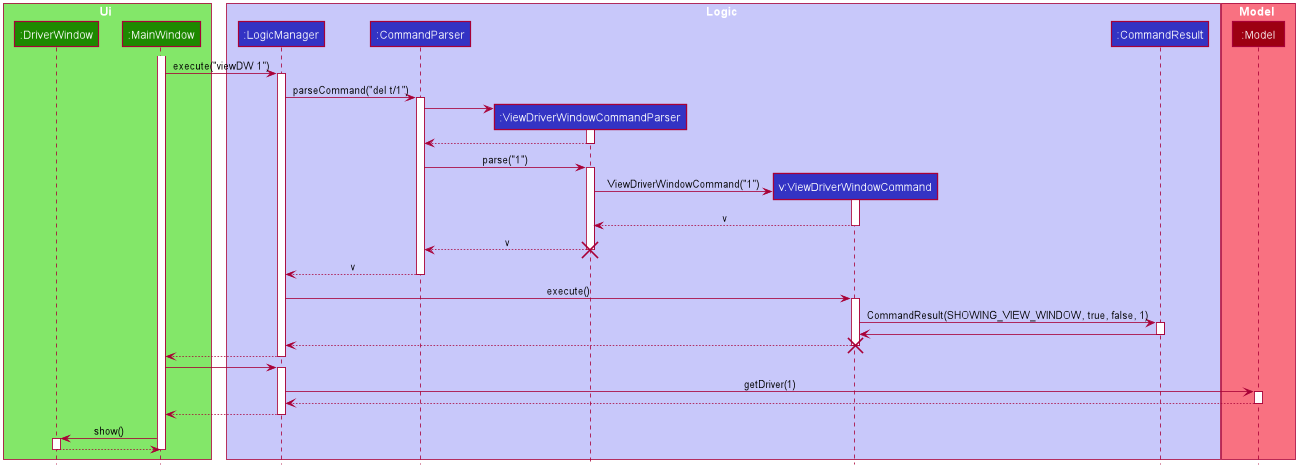

The diagram above was rendered by PlantUML. Its source (embedded in the PNG):
@startuml









skinparam BackgroundColor #FFFFFFF

skinparam Shadowing false

skinparam Class {
    FontColor #FFFFFF
    BorderThickness 1
    BorderColor #FFFFFF
    StereotypeFontColor #FFFFFF
    FontName Arial
}


skinparam Actor {
    BorderColor #000000
    Color #000000
    FontName Arial
}

skinparam Sequence {
    MessageAlign center
    BoxFontSize 15
    BoxPadding 0
    BoxFontColor #FFFFFF
    FontName Arial
}


skinparam Participant {
    FontColor #FFFFFFF
    Padding 20
}

skinparam MinClassWidth 50
skinparam ParticipantPadding 10
skinparam Shadowing false
skinparam DefaultTextAlignment center
skinparam packageStyle Rectangle

hide footbox
hide members
hide circle

box Ui #83E769
participant ":DriverWindow" as DriverWindow #1D8900
participant ":MainWindow" as MainWindow #1D8900
end box

box Logic #C8C8FA
participant ":LogicManager" as LogicManager #3333C4
participant ":CommandParser" as CommandParser #3333C4
participant ":ViewDriverWindowCommandParser" as ViewDriverWindowCommandParser #3333C4
participant "v:ViewDriverWindowCommand" as ViewDriverWindowCommand #3333C4
participant ":CommandResult" as CommandResult #3333C4
end box

box Model #F97181
participant ":Model" as Model #9D0012
end box

activate MainWindow
MainWindow -> LogicManager : execute("viewDW 1")
activate LogicManager

LogicManager -> CommandParser : parseCommand("del t/1")
activate CommandParser

create ViewDriverWindowCommandParser
CommandParser -> ViewDriverWindowCommandParser
activate ViewDriverWindowCommandParser

ViewDriverWindowCommandParser --> CommandParser
deactivate ViewDriverWindowCommandParser

CommandParser -> ViewDriverWindowCommandParser : parse("1")
activate ViewDriverWindowCommandParser

create ViewDriverWindowCommand
ViewDriverWindowCommandParser -> ViewDriverWindowCommand : ViewDriverWindowCommand("1")
activate ViewDriverWindowCommand

ViewDriverWindowCommand --> ViewDriverWindowCommandParser: v
deactivate ViewDriverWindowCommand

ViewDriverWindowCommandParser --> CommandParser : v
destroy ViewDriverWindowCommandParser

CommandParser --> LogicManager : v
deactivate CommandParser

LogicManager -> ViewDriverWindowCommand : execute()
activate ViewDriverWindowCommand

ViewDriverWindowCommand -> CommandResult : CommandResult(SHOWING_VIEW_WINDOW, true, false, 1)
activate CommandResult

CommandResult -> ViewDriverWindowCommand
deactivate CommandResult

ViewDriverWindowCommand --> LogicManager
destroy ViewDriverWindowCommand

LogicManager --> MainWindow
deactivate LogicManager

MainWindow -> LogicManager
activate LogicManager


LogicManager -> Model : getDriver(1)
activate Model

Model --> LogicManager
deactivate Model

LogicManager --> MainWindow
deactivate LogicManager

MainWindow -> DriverWindow : show()
activate DriverWindow

DriverWindow --> MainWindow
deactivate DriverWindow
deactivate MainWindow

@enduml